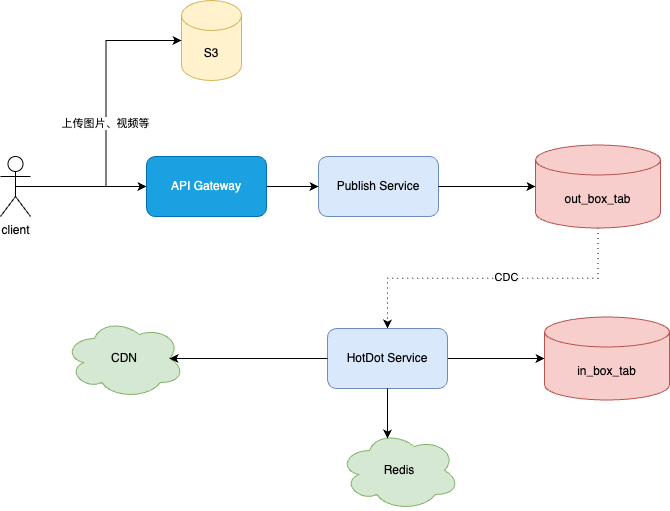

The diagram above was exported from draw.io. Its source (the exported page's mxGraphModel, read from the mxfile embedded in the PNG):
<mxGraphModel dx="787" dy="609" grid="0" gridSize="10" guides="1" tooltips="1" connect="1" arrows="1" fold="1" page="1" pageScale="1" pageWidth="2339" pageHeight="3300" math="0" shadow="0">
  <root>
    <mxCell id="0" />
    <mxCell id="1" parent="0" />
    <mxCell id="w-g_UVdNqdGxZNxSdo4T-14" style="edgeStyle=orthogonalEdgeStyle;rounded=0;orthogonalLoop=1;jettySize=auto;html=1;exitX=0.5;exitY=1;exitDx=0;exitDy=0;exitPerimeter=0;entryX=0.5;entryY=0;entryDx=0;entryDy=0;dashed=1;dashPattern=1 4;" edge="1" parent="1" source="w-g_UVdNqdGxZNxSdo4T-1" target="w-g_UVdNqdGxZNxSdo4T-13">
      <mxGeometry relative="1" as="geometry" />
    </mxCell>
    <mxCell id="w-g_UVdNqdGxZNxSdo4T-15" value="CDC" style="edgeLabel;html=1;align=center;verticalAlign=middle;resizable=0;points=[];" vertex="1" connectable="0" parent="w-g_UVdNqdGxZNxSdo4T-14">
      <mxGeometry x="-0.1203" y="-2" relative="1" as="geometry">
        <mxPoint x="-5" y="1" as="offset" />
      </mxGeometry>
    </mxCell>
    <mxCell id="w-g_UVdNqdGxZNxSdo4T-1" value="out_box_tab" style="shape=cylinder3;whiteSpace=wrap;html=1;boundedLbl=1;backgroundOutline=1;size=15;fillColor=#f8cecc;strokeColor=#b85450;" vertex="1" parent="1">
      <mxGeometry x="785" y="259.5" width="125" height="83" as="geometry" />
    </mxCell>
    <mxCell id="w-g_UVdNqdGxZNxSdo4T-2" value="Publish Service" style="rounded=1;whiteSpace=wrap;html=1;fillColor=#dae8fc;strokeColor=#6c8ebf;" vertex="1" parent="1">
      <mxGeometry x="568" y="271" width="120" height="60" as="geometry" />
    </mxCell>
    <mxCell id="w-g_UVdNqdGxZNxSdo4T-3" value="CDN" style="ellipse;shape=cloud;whiteSpace=wrap;html=1;fillColor=#d5e8d4;strokeColor=#82b366;" vertex="1" parent="1">
      <mxGeometry x="314" y="433" width="120" height="80" as="geometry" />
    </mxCell>
    <mxCell id="w-g_UVdNqdGxZNxSdo4T-10" style="edgeStyle=orthogonalEdgeStyle;rounded=0;orthogonalLoop=1;jettySize=auto;html=1;exitX=0.5;exitY=0.5;exitDx=0;exitDy=0;exitPerimeter=0;" edge="1" parent="1" source="w-g_UVdNqdGxZNxSdo4T-4" target="w-g_UVdNqdGxZNxSdo4T-6">
      <mxGeometry relative="1" as="geometry" />
    </mxCell>
    <mxCell id="w-g_UVdNqdGxZNxSdo4T-4" value="client" style="shape=umlActor;verticalLabelPosition=bottom;verticalAlign=top;html=1;outlineConnect=0;" vertex="1" parent="1">
      <mxGeometry x="250" y="271" width="30" height="60" as="geometry" />
    </mxCell>
    <mxCell id="w-g_UVdNqdGxZNxSdo4T-11" style="edgeStyle=orthogonalEdgeStyle;rounded=0;orthogonalLoop=1;jettySize=auto;html=1;exitX=1;exitY=0.5;exitDx=0;exitDy=0;" edge="1" parent="1" source="w-g_UVdNqdGxZNxSdo4T-6" target="w-g_UVdNqdGxZNxSdo4T-2">
      <mxGeometry relative="1" as="geometry" />
    </mxCell>
    <mxCell id="w-g_UVdNqdGxZNxSdo4T-6" value="API Gateway" style="rounded=1;whiteSpace=wrap;html=1;fillColor=#1ba1e2;fontColor=#ffffff;strokeColor=#006EAF;" vertex="1" parent="1">
      <mxGeometry x="396" y="271" width="120" height="60" as="geometry" />
    </mxCell>
    <mxCell id="w-g_UVdNqdGxZNxSdo4T-7" value="S3" style="shape=cylinder3;whiteSpace=wrap;html=1;boundedLbl=1;backgroundOutline=1;size=15;fillColor=#fff2cc;strokeColor=#d6b656;" vertex="1" parent="1">
      <mxGeometry x="431" y="115" width="60" height="80" as="geometry" />
    </mxCell>
    <mxCell id="w-g_UVdNqdGxZNxSdo4T-8" style="rounded=0;orthogonalLoop=1;jettySize=auto;html=1;exitX=0.5;exitY=0.5;exitDx=0;exitDy=0;exitPerimeter=0;entryX=0;entryY=0.5;entryDx=0;entryDy=0;entryPerimeter=0;edgeStyle=orthogonalEdgeStyle;" edge="1" parent="1" source="w-g_UVdNqdGxZNxSdo4T-4" target="w-g_UVdNqdGxZNxSdo4T-7">
      <mxGeometry relative="1" as="geometry" />
    </mxCell>
    <mxCell id="w-g_UVdNqdGxZNxSdo4T-9" value="上传图片、视频等" style="edgeLabel;html=1;align=center;verticalAlign=middle;resizable=0;points=[];" vertex="1" connectable="0" parent="w-g_UVdNqdGxZNxSdo4T-8">
      <mxGeometry x="-0.0153" y="1" relative="1" as="geometry">
        <mxPoint as="offset" />
      </mxGeometry>
    </mxCell>
    <mxCell id="w-g_UVdNqdGxZNxSdo4T-12" style="edgeStyle=orthogonalEdgeStyle;rounded=0;orthogonalLoop=1;jettySize=auto;html=1;exitX=1;exitY=0.5;exitDx=0;exitDy=0;entryX=0;entryY=0.5;entryDx=0;entryDy=0;entryPerimeter=0;" edge="1" parent="1" source="w-g_UVdNqdGxZNxSdo4T-2" target="w-g_UVdNqdGxZNxSdo4T-1">
      <mxGeometry relative="1" as="geometry" />
    </mxCell>
    <mxCell id="w-g_UVdNqdGxZNxSdo4T-17" style="edgeStyle=orthogonalEdgeStyle;rounded=0;orthogonalLoop=1;jettySize=auto;html=1;exitX=1;exitY=0.5;exitDx=0;exitDy=0;" edge="1" parent="1" source="w-g_UVdNqdGxZNxSdo4T-13" target="w-g_UVdNqdGxZNxSdo4T-16">
      <mxGeometry relative="1" as="geometry" />
    </mxCell>
    <mxCell id="w-g_UVdNqdGxZNxSdo4T-13" value="HotDot Service" style="rounded=1;whiteSpace=wrap;html=1;fillColor=#dae8fc;strokeColor=#6c8ebf;" vertex="1" parent="1">
      <mxGeometry x="577" y="443" width="120" height="60" as="geometry" />
    </mxCell>
    <mxCell id="w-g_UVdNqdGxZNxSdo4T-16" value="in_box_tab" style="shape=cylinder3;whiteSpace=wrap;html=1;boundedLbl=1;backgroundOutline=1;size=15;fillColor=#f8cecc;strokeColor=#b85450;" vertex="1" parent="1">
      <mxGeometry x="794" y="431.5" width="125" height="83" as="geometry" />
    </mxCell>
    <mxCell id="w-g_UVdNqdGxZNxSdo4T-19" value="Redis" style="ellipse;shape=cloud;whiteSpace=wrap;html=1;fillColor=#d5e8d4;strokeColor=#82b366;" vertex="1" parent="1">
      <mxGeometry x="589" y="545" width="120" height="80" as="geometry" />
    </mxCell>
    <mxCell id="w-g_UVdNqdGxZNxSdo4T-20" style="edgeStyle=orthogonalEdgeStyle;rounded=0;orthogonalLoop=1;jettySize=auto;html=1;exitX=0;exitY=0.5;exitDx=0;exitDy=0;entryX=0.875;entryY=0.5;entryDx=0;entryDy=0;entryPerimeter=0;" edge="1" parent="1" source="w-g_UVdNqdGxZNxSdo4T-13" target="w-g_UVdNqdGxZNxSdo4T-3">
      <mxGeometry relative="1" as="geometry" />
    </mxCell>
    <mxCell id="w-g_UVdNqdGxZNxSdo4T-21" style="edgeStyle=orthogonalEdgeStyle;rounded=0;orthogonalLoop=1;jettySize=auto;html=1;exitX=0.5;exitY=1;exitDx=0;exitDy=0;entryX=0.4;entryY=0.1;entryDx=0;entryDy=0;entryPerimeter=0;" edge="1" parent="1" source="w-g_UVdNqdGxZNxSdo4T-13" target="w-g_UVdNqdGxZNxSdo4T-19">
      <mxGeometry relative="1" as="geometry" />
    </mxCell>
  </root>
</mxGraphModel>